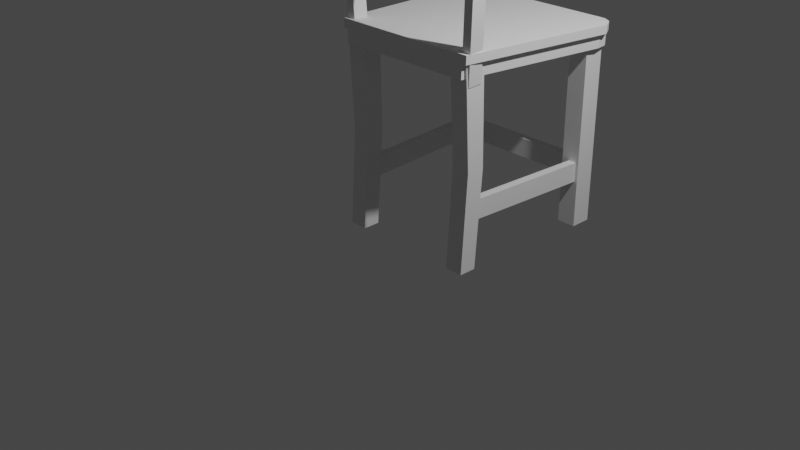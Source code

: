 # Source: 1.blend  (saved by Blender 3.1.7; exported with 4.5.12 LTS)
import bpy
from mathutils import Matrix  # noqa: F401  (used for matrix-valued properties, if any)

bpy.ops.wm.read_factory_settings(use_empty=True)
scene = bpy.context.scene
scene.name = 'Scene'

# ---- collections
col_collection = bpy.data.collections.new('Collection'); scene.collection.children.link(col_collection)

# ---- materials (node trees are filled in below, after node groups)
mat_material = bpy.data.materials.new('Material')
mat_material.alpha_threshold = 0.0
mat_material.use_transparent_shadow = False
mat_material.line_color = (0.0, 0.0, 0.0, 1.0)
mat_material_001 = bpy.data.materials.new('Material.001')
mat_material_001.alpha_threshold = 0.0
mat_material_001.use_transparent_shadow = False
mat_material_001.line_color = (0.0, 0.0, 0.0, 1.0)
mat_material_003 = bpy.data.materials.new('Material.003')
mat_material_003.alpha_threshold = 0.0
mat_material_003.use_transparent_shadow = False
mat_material_003.line_color = (0.0, 0.0, 0.0, 1.0)
mat_material_002 = bpy.data.materials.new('Material.002')
mat_material_002.alpha_threshold = 0.0
mat_material_002.use_transparent_shadow = False
mat_material_002.line_color = (0.0, 0.0, 0.0, 1.0)
mat_material_005 = bpy.data.materials.new('Material.005')
mat_material_005.alpha_threshold = 0.0
mat_material_005.use_transparent_shadow = False
mat_material_005.line_color = (0.0, 0.0, 0.0, 1.0)
mat_material_004 = bpy.data.materials.new('Material.004')
mat_material_004.alpha_threshold = 0.0
mat_material_004.use_transparent_shadow = False
mat_material_004.line_color = (0.0, 0.0, 0.0, 1.0)
mat_material_008 = bpy.data.materials.new('Material.008')
mat_material_008.alpha_threshold = 0.0
mat_material_008.use_transparent_shadow = False
mat_material_008.line_color = (0.0, 0.0, 0.0, 1.0)
mat_material_009 = bpy.data.materials.new('Material.009')
mat_material_009.alpha_threshold = 0.0
mat_material_009.use_transparent_shadow = False
mat_material_009.line_color = (0.0, 0.0, 0.0, 1.0)
mat_material_006 = bpy.data.materials.new('Material.006')
mat_material_006.alpha_threshold = 0.0
mat_material_006.use_transparent_shadow = False
mat_material_006.line_color = (0.0, 0.0, 0.0, 1.0)
mat_material_007 = bpy.data.materials.new('Material.007')
mat_material_007.alpha_threshold = 0.0
mat_material_007.use_transparent_shadow = False
mat_material_007.line_color = (0.0, 0.0, 0.0, 1.0)
mat_material_010 = bpy.data.materials.new('Material.010')
mat_material_010.alpha_threshold = 0.0
mat_material_010.use_transparent_shadow = False
mat_material_010.line_color = (0.0, 0.0, 0.0, 1.0)
mat_material_011 = bpy.data.materials.new('Material.011')
mat_material_011.alpha_threshold = 0.0
mat_material_011.use_transparent_shadow = False
mat_material_011.line_color = (0.0, 0.0, 0.0, 1.0)
mat_material_012 = bpy.data.materials.new('Material.012')
mat_material_012.alpha_threshold = 0.0
mat_material_012.use_transparent_shadow = False
mat_material_012.line_color = (0.0, 0.0, 0.0, 1.0)
mat_material_013 = bpy.data.materials.new('Material.013')
mat_material_013.alpha_threshold = 0.0
mat_material_013.use_transparent_shadow = False
mat_material_013.line_color = (0.0, 0.0, 0.0, 1.0)
mat_material_014 = bpy.data.materials.new('Material.014')
mat_material_014.alpha_threshold = 0.0
mat_material_014.use_transparent_shadow = False
mat_material_014.line_color = (0.0, 0.0, 0.0, 1.0)
mat_material_015 = bpy.data.materials.new('Material.015')
mat_material_015.alpha_threshold = 0.0
mat_material_015.use_transparent_shadow = False
mat_material_015.line_color = (0.0, 0.0, 0.0, 1.0)
mat_material_016 = bpy.data.materials.new('Material.016')
mat_material_016.alpha_threshold = 0.0
mat_material_016.use_transparent_shadow = False
mat_material_016.line_color = (0.0, 0.0, 0.0, 1.0)
mat_material_017 = bpy.data.materials.new('Material.017')
mat_material_017.alpha_threshold = 0.0
mat_material_017.use_transparent_shadow = False
mat_material_017.line_color = (0.0, 0.0, 0.0, 1.0)

# ---- material node trees
mat_material.use_nodes = True; mat_material.node_tree.nodes.clear()
_N = mat_material.node_tree.nodes; _L = mat_material.node_tree.links
n0 = _N.new('ShaderNodeOutputMaterial'); n0.name = 'Material Output'; n0.location = (300, 300)
n1 = _N.new('ShaderNodeBsdfPrincipled'); n1.name = 'Principled BSDF'; n1.location = (10, 300)
n1.distribution = 'GGX'
n1.subsurface_method = 'RANDOM_WALK_SKIN'
n1.inputs[2].default_value = 0.4
n1.inputs[3].default_value = 1.45
n1.inputs[27].default_value = (0.0, 0.0, 0.0, 1.0)
n1.inputs[28].default_value = 1.0
_L.new(n1.outputs[0], n0.inputs[0])
n0.is_active_output = True
mat_material_001.use_nodes = True; mat_material_001.node_tree.nodes.clear()
_N = mat_material_001.node_tree.nodes; _L = mat_material_001.node_tree.links
n0 = _N.new('ShaderNodeOutputMaterial'); n0.name = 'Material Output'; n0.location = (300, 300)
n1 = _N.new('ShaderNodeBsdfPrincipled'); n1.name = 'Principled BSDF'; n1.location = (10, 300)
n1.distribution = 'GGX'
n1.subsurface_method = 'RANDOM_WALK_SKIN'
n1.inputs[2].default_value = 0.4
n1.inputs[3].default_value = 1.45
n1.inputs[27].default_value = (0.0, 0.0, 0.0, 1.0)
n1.inputs[28].default_value = 1.0
_L.new(n1.outputs[0], n0.inputs[0])
n0.is_active_output = True
mat_material_003.use_nodes = True; mat_material_003.node_tree.nodes.clear()
_N = mat_material_003.node_tree.nodes; _L = mat_material_003.node_tree.links
n0 = _N.new('ShaderNodeOutputMaterial'); n0.name = 'Material Output'; n0.location = (300, 300)
n1 = _N.new('ShaderNodeBsdfPrincipled'); n1.name = 'Principled BSDF'; n1.location = (10, 300)
n1.distribution = 'GGX'
n1.subsurface_method = 'RANDOM_WALK_SKIN'
n1.inputs[2].default_value = 0.4
n1.inputs[3].default_value = 1.45
n1.inputs[27].default_value = (0.0, 0.0, 0.0, 1.0)
n1.inputs[28].default_value = 1.0
_L.new(n1.outputs[0], n0.inputs[0])
n0.is_active_output = True
mat_material_002.use_nodes = True; mat_material_002.node_tree.nodes.clear()
_N = mat_material_002.node_tree.nodes; _L = mat_material_002.node_tree.links
n0 = _N.new('ShaderNodeOutputMaterial'); n0.name = 'Material Output'; n0.location = (300, 300)
n1 = _N.new('ShaderNodeBsdfPrincipled'); n1.name = 'Principled BSDF'; n1.location = (10, 300)
n1.distribution = 'GGX'
n1.subsurface_method = 'RANDOM_WALK_SKIN'
n1.inputs[2].default_value = 0.4
n1.inputs[3].default_value = 1.45
n1.inputs[27].default_value = (0.0, 0.0, 0.0, 1.0)
n1.inputs[28].default_value = 1.0
_L.new(n1.outputs[0], n0.inputs[0])
n0.is_active_output = True
mat_material_005.use_nodes = True; mat_material_005.node_tree.nodes.clear()
_N = mat_material_005.node_tree.nodes; _L = mat_material_005.node_tree.links
n0 = _N.new('ShaderNodeOutputMaterial'); n0.name = 'Material Output'; n0.location = (300, 300)
n1 = _N.new('ShaderNodeBsdfPrincipled'); n1.name = 'Principled BSDF'; n1.location = (10, 300)
n1.distribution = 'GGX'
n1.subsurface_method = 'RANDOM_WALK_SKIN'
n1.inputs[2].default_value = 0.4
n1.inputs[3].default_value = 1.45
n1.inputs[27].default_value = (0.0, 0.0, 0.0, 1.0)
n1.inputs[28].default_value = 1.0
_L.new(n1.outputs[0], n0.inputs[0])
n0.is_active_output = True
mat_material_004.use_nodes = True; mat_material_004.node_tree.nodes.clear()
_N = mat_material_004.node_tree.nodes; _L = mat_material_004.node_tree.links
n0 = _N.new('ShaderNodeOutputMaterial'); n0.name = 'Material Output'; n0.location = (300, 300)
n1 = _N.new('ShaderNodeBsdfPrincipled'); n1.name = 'Principled BSDF'; n1.location = (10, 300)
n1.distribution = 'GGX'
n1.subsurface_method = 'RANDOM_WALK_SKIN'
n1.inputs[2].default_value = 0.4
n1.inputs[3].default_value = 1.45
n1.inputs[27].default_value = (0.0, 0.0, 0.0, 1.0)
n1.inputs[28].default_value = 1.0
_L.new(n1.outputs[0], n0.inputs[0])
n0.is_active_output = True
mat_material_008.use_nodes = True; mat_material_008.node_tree.nodes.clear()
_N = mat_material_008.node_tree.nodes; _L = mat_material_008.node_tree.links
n0 = _N.new('ShaderNodeOutputMaterial'); n0.name = 'Material Output'; n0.location = (300, 300)
n1 = _N.new('ShaderNodeBsdfPrincipled'); n1.name = 'Principled BSDF'; n1.location = (10, 300)
n1.distribution = 'GGX'
n1.subsurface_method = 'RANDOM_WALK_SKIN'
n1.inputs[2].default_value = 0.4
n1.inputs[3].default_value = 1.45
n1.inputs[27].default_value = (0.0, 0.0, 0.0, 1.0)
n1.inputs[28].default_value = 1.0
_L.new(n1.outputs[0], n0.inputs[0])
n0.is_active_output = True
mat_material_009.use_nodes = True; mat_material_009.node_tree.nodes.clear()
_N = mat_material_009.node_tree.nodes; _L = mat_material_009.node_tree.links
n0 = _N.new('ShaderNodeOutputMaterial'); n0.name = 'Material Output'; n0.location = (300, 300)
n1 = _N.new('ShaderNodeBsdfPrincipled'); n1.name = 'Principled BSDF'; n1.location = (10, 300)
n1.distribution = 'GGX'
n1.subsurface_method = 'RANDOM_WALK_SKIN'
n1.inputs[2].default_value = 0.4
n1.inputs[3].default_value = 1.45
n1.inputs[27].default_value = (0.0, 0.0, 0.0, 1.0)
n1.inputs[28].default_value = 1.0
_L.new(n1.outputs[0], n0.inputs[0])
n0.is_active_output = True
mat_material_006.use_nodes = True; mat_material_006.node_tree.nodes.clear()
_N = mat_material_006.node_tree.nodes; _L = mat_material_006.node_tree.links
n0 = _N.new('ShaderNodeOutputMaterial'); n0.name = 'Material Output'; n0.location = (300, 300)
n1 = _N.new('ShaderNodeBsdfPrincipled'); n1.name = 'Principled BSDF'; n1.location = (10, 300)
n1.distribution = 'GGX'
n1.subsurface_method = 'RANDOM_WALK_SKIN'
n1.inputs[2].default_value = 0.4
n1.inputs[3].default_value = 1.45
n1.inputs[27].default_value = (0.0, 0.0, 0.0, 1.0)
n1.inputs[28].default_value = 1.0
_L.new(n1.outputs[0], n0.inputs[0])
n0.is_active_output = True
mat_material_007.use_nodes = True; mat_material_007.node_tree.nodes.clear()
_N = mat_material_007.node_tree.nodes; _L = mat_material_007.node_tree.links
n0 = _N.new('ShaderNodeOutputMaterial'); n0.name = 'Material Output'; n0.location = (300, 300)
n1 = _N.new('ShaderNodeBsdfPrincipled'); n1.name = 'Principled BSDF'; n1.location = (10, 300)
n1.distribution = 'GGX'
n1.subsurface_method = 'RANDOM_WALK_SKIN'
n1.inputs[2].default_value = 0.4
n1.inputs[3].default_value = 1.45
n1.inputs[27].default_value = (0.0, 0.0, 0.0, 1.0)
n1.inputs[28].default_value = 1.0
_L.new(n1.outputs[0], n0.inputs[0])
n0.is_active_output = True
mat_material_010.use_nodes = True; mat_material_010.node_tree.nodes.clear()
_N = mat_material_010.node_tree.nodes; _L = mat_material_010.node_tree.links
n0 = _N.new('ShaderNodeOutputMaterial'); n0.name = 'Material Output'; n0.location = (300, 300)
n1 = _N.new('ShaderNodeBsdfPrincipled'); n1.name = 'Principled BSDF'; n1.location = (10, 300)
n1.distribution = 'GGX'
n1.subsurface_method = 'RANDOM_WALK_SKIN'
n1.inputs[2].default_value = 0.4
n1.inputs[3].default_value = 1.45
n1.inputs[27].default_value = (0.0, 0.0, 0.0, 1.0)
n1.inputs[28].default_value = 1.0
_L.new(n1.outputs[0], n0.inputs[0])
n0.is_active_output = True
mat_material_011.use_nodes = True; mat_material_011.node_tree.nodes.clear()
_N = mat_material_011.node_tree.nodes; _L = mat_material_011.node_tree.links
n0 = _N.new('ShaderNodeOutputMaterial'); n0.name = 'Material Output'; n0.location = (300, 300)
n1 = _N.new('ShaderNodeBsdfPrincipled'); n1.name = 'Principled BSDF'; n1.location = (10, 300)
n1.distribution = 'GGX'
n1.subsurface_method = 'RANDOM_WALK_SKIN'
n1.inputs[2].default_value = 0.4
n1.inputs[3].default_value = 1.45
n1.inputs[27].default_value = (0.0, 0.0, 0.0, 1.0)
n1.inputs[28].default_value = 1.0
_L.new(n1.outputs[0], n0.inputs[0])
n0.is_active_output = True
mat_material_012.use_nodes = True; mat_material_012.node_tree.nodes.clear()
_N = mat_material_012.node_tree.nodes; _L = mat_material_012.node_tree.links
n0 = _N.new('ShaderNodeOutputMaterial'); n0.name = 'Material Output'; n0.location = (300, 300)
n1 = _N.new('ShaderNodeBsdfPrincipled'); n1.name = 'Principled BSDF'; n1.location = (10, 300)
n1.distribution = 'GGX'
n1.subsurface_method = 'RANDOM_WALK_SKIN'
n1.inputs[2].default_value = 0.4
n1.inputs[3].default_value = 1.45
n1.inputs[27].default_value = (0.0, 0.0, 0.0, 1.0)
n1.inputs[28].default_value = 1.0
_L.new(n1.outputs[0], n0.inputs[0])
n0.is_active_output = True
mat_material_013.use_nodes = True; mat_material_013.node_tree.nodes.clear()
_N = mat_material_013.node_tree.nodes; _L = mat_material_013.node_tree.links
n0 = _N.new('ShaderNodeOutputMaterial'); n0.name = 'Material Output'; n0.location = (300, 300)
n1 = _N.new('ShaderNodeBsdfPrincipled'); n1.name = 'Principled BSDF'; n1.location = (10, 300)
n1.distribution = 'GGX'
n1.subsurface_method = 'RANDOM_WALK_SKIN'
n1.inputs[2].default_value = 0.4
n1.inputs[3].default_value = 1.45
n1.inputs[27].default_value = (0.0, 0.0, 0.0, 1.0)
n1.inputs[28].default_value = 1.0
_L.new(n1.outputs[0], n0.inputs[0])
n0.is_active_output = True
mat_material_014.use_nodes = True; mat_material_014.node_tree.nodes.clear()
_N = mat_material_014.node_tree.nodes; _L = mat_material_014.node_tree.links
n0 = _N.new('ShaderNodeOutputMaterial'); n0.name = 'Material Output'; n0.location = (300, 300)
n1 = _N.new('ShaderNodeBsdfPrincipled'); n1.name = 'Principled BSDF'; n1.location = (10, 300)
n1.distribution = 'GGX'
n1.subsurface_method = 'RANDOM_WALK_SKIN'
n1.inputs[2].default_value = 0.4
n1.inputs[3].default_value = 1.45
n1.inputs[27].default_value = (0.0, 0.0, 0.0, 1.0)
n1.inputs[28].default_value = 1.0
_L.new(n1.outputs[0], n0.inputs[0])
n0.is_active_output = True
mat_material_015.use_nodes = True; mat_material_015.node_tree.nodes.clear()
_N = mat_material_015.node_tree.nodes; _L = mat_material_015.node_tree.links
n0 = _N.new('ShaderNodeOutputMaterial'); n0.name = 'Material Output'; n0.location = (300, 300)
n1 = _N.new('ShaderNodeBsdfPrincipled'); n1.name = 'Principled BSDF'; n1.location = (10, 300)
n1.distribution = 'GGX'
n1.subsurface_method = 'RANDOM_WALK_SKIN'
n1.inputs[2].default_value = 0.4
n1.inputs[3].default_value = 1.45
n1.inputs[27].default_value = (0.0, 0.0, 0.0, 1.0)
n1.inputs[28].default_value = 1.0
_L.new(n1.outputs[0], n0.inputs[0])
n0.is_active_output = True
mat_material_016.use_nodes = True; mat_material_016.node_tree.nodes.clear()
_N = mat_material_016.node_tree.nodes; _L = mat_material_016.node_tree.links
n0 = _N.new('ShaderNodeOutputMaterial'); n0.name = 'Material Output'; n0.location = (300, 300)
n1 = _N.new('ShaderNodeBsdfPrincipled'); n1.name = 'Principled BSDF'; n1.location = (10, 300)
n1.distribution = 'GGX'
n1.subsurface_method = 'RANDOM_WALK_SKIN'
n1.inputs[2].default_value = 0.4
n1.inputs[3].default_value = 1.45
n1.inputs[27].default_value = (0.0, 0.0, 0.0, 1.0)
n1.inputs[28].default_value = 1.0
_L.new(n1.outputs[0], n0.inputs[0])
n0.is_active_output = True
mat_material_017.use_nodes = True; mat_material_017.node_tree.nodes.clear()
_N = mat_material_017.node_tree.nodes; _L = mat_material_017.node_tree.links
n0 = _N.new('ShaderNodeOutputMaterial'); n0.name = 'Material Output'; n0.location = (300, 300)
n1 = _N.new('ShaderNodeBsdfPrincipled'); n1.name = 'Principled BSDF'; n1.location = (10, 300)
n1.distribution = 'GGX'
n1.subsurface_method = 'RANDOM_WALK_SKIN'
n1.inputs[2].default_value = 0.4
n1.inputs[3].default_value = 1.45
n1.inputs[27].default_value = (0.0, 0.0, 0.0, 1.0)
n1.inputs[28].default_value = 1.0
_L.new(n1.outputs[0], n0.inputs[0])
n0.is_active_output = True

# ---- world
world_world = bpy.data.worlds.new('World'); scene.world = world_world
world_world.use_nodes = True; world_world.node_tree.nodes.clear()
_N = world_world.node_tree.nodes; _L = world_world.node_tree.links
n0 = _N.new('ShaderNodeOutputWorld'); n0.name = 'World Output'; n0.location = (300, 300)
n1 = _N.new('ShaderNodeBackground'); n1.name = 'Background'; n1.location = (10, 300)
n1.inputs[0].default_value = (0.05088, 0.05088, 0.05088, 1.0)
_L.new(n1.outputs[0], n0.inputs[0])
n0.is_active_output = True
world_world.color = (0.05088, 0.05088, 0.05088)
world_world.use_sun_shadow = False
world_world.sun_shadow_jitter_overblur = 0.0

# ---- cameras
cam_camera = bpy.data.cameras.new('Camera')
cam_camera.clip_end = 100.0
cam_camera.ortho_scale = 7.314

# ---- lights
light_light = bpy.data.lights.new('Light', 'POINT')
light_light.transmission_factor = 0.0
light_light.energy = 1000.0
light_light.shadow_soft_size = 0.1
light_light.shadow_maximum_resolution = 0.006
light_light.use_absolute_resolution = True

# ---- meshes
me_cube = bpy.data.meshes.new('Cube')
me_cube.from_pydata([(1.0, 1.0, 1.0), (1.0, 0.6428, -1.0), (1.0, -1.0, 1.0), (1.0, -1.0, -1.0), (-1.0, 1.0, 1.0), (-1.0, 0.6428, -1.0), (-1.0, -1.0, 1.0), (-1.0, -1.0, -1.0), (1.0, 1.28, 0.0), (-1.0, -0.4604, 0.0), (1.0, -0.4604, 0.0), (-1.0, 1.28, 0.0), (15.07, 1.0, 1.0), (15.07, 0.6428, -1.0), (15.07, -1.0, 1.0), (15.07, -1.0, -1.0), (13.07, 1.0, 1.0), (13.07, 0.6428, -1.0), (13.07, -1.0, 1.0), (13.07, -1.0, -1.0), (15.07, 1.28, -0.008513), (13.07, -0.4604, -0.008513), (15.07, -0.4604, -0.008513), (13.07, 1.28, -0.008513), (0.3047, 15.07, 1.002), (0.3047, 15.07, -1.002), (0.3047, 13.07, 1.002), (0.3047, 13.07, -1.002), (-1.922, 15.07, 1.002), (-1.922, 15.07, -1.002), (-1.922, 13.07, 1.002), (-1.922, 13.07, -1.002), (15.87, 15.07, 0.9974), (15.87, 15.07, -0.9974), (15.87, 13.07, 0.9974), (15.87, 13.07, -0.9974), (13.78, 15.07, 0.9974), (13.78, 15.07, -0.9974), (13.78, 13.07, 0.9974), (13.78, 13.07, -0.9974), (0.4466, -0.2751, -0.3284), (-0.8092, 14.35, -0.3215), (0.4459, -0.2672, -0.5284), (-0.8099, 14.36, -0.5215), (-0.4566, -0.3321, -0.3284), (-1.712, 14.3, -0.3215), (-0.4573, -0.3242, -0.5284), (-1.713, 14.31, -0.5215), (14.49, -0.3329, -0.3284), (15.63, 14.3, -0.3215), (14.49, -0.325, -0.5284), (15.63, 14.31, -0.5215), (13.58, -0.2807, -0.3284), (14.73, 14.36, -0.3215), (13.58, -0.2729, -0.5284), (14.73, 14.36, -0.5215), (-1.54, 14.16, -0.3284), (15.57, 14.03, -0.3215), (-1.53, 14.16, -0.5284), (15.58, 14.03, -0.5215), (-1.532, 14.93, -0.3284), (15.58, 14.81, -0.3215), (-1.523, 14.93, -0.5284), (15.59, 14.81, -0.5215)], [], [(0, 4, 6, 2), (10, 2, 6, 9), (9, 6, 4, 11), (5, 1, 3, 7), (8, 0, 2, 10), (11, 4, 0, 8), (5, 11, 8, 1), (1, 8, 10, 3), (7, 9, 11, 5), (3, 10, 9, 7), (12, 16, 18, 14), (22, 14, 18, 21), (21, 18, 16, 23), (17, 13, 15, 19), (20, 12, 14, 22), (23, 16, 12, 20), (17, 23, 20, 13), (13, 20, 22, 15), (19, 21, 23, 17), (15, 22, 21, 19), (24, 28, 30, 26), (27, 26, 30, 31), (31, 30, 28, 29), (29, 25, 27, 31), (25, 24, 26, 27), (29, 28, 24, 25), (32, 36, 38, 34), (35, 34, 38, 39), (39, 38, 36, 37), (37, 33, 35, 39), (33, 32, 34, 35), (37, 36, 32, 33), (40, 44, 46, 42), (43, 42, 46, 47), (47, 46, 44, 45), (45, 41, 43, 47), (41, 40, 42, 43), (45, 44, 40, 41), (48, 52, 54, 50), (51, 50, 54, 55), (55, 54, 52, 53), (53, 49, 51, 55), (49, 48, 50, 51), (53, 52, 48, 49), (56, 60, 62, 58), (59, 58, 62, 63), (63, 62, 60, 61), (61, 57, 59, 63), (57, 56, 58, 59), (61, 60, 56, 57)])
me_cube.polygons.foreach_set('material_index', [0, 0, 0, 0, 0, 0, 0, 0, 0, 0, 1, 1, 1, 1, 1, 1, 1, 1, 1, 1, 2, 2, 2, 2, 2, 2, 3, 3, 3, 3, 3, 3, 4, 4, 4, 4, 4, 4, 5, 5, 5, 5, 5, 5, 6, 6, 6, 6, 6, 6])
_uv = me_cube.uv_layers.new(name='UVMap')
_uv.uv.foreach_set('vector', [0.625, 0.5, 0.875, 0.5, 0.875, 0.75, 0.625, 0.75, 0.5, 0.75, 0.625, 0.75, 0.625, 1.0, 0.5, 1.0, 0.5, 0.0, 0.625, 0.0, 0.625, 0.25, 0.5, 0.25, 0.125, 0.5, 0.375, 0.5, 0.375, 0.75, 0.125, 0.75, 0.5, 0.5, 0.625, 0.5, 0.625, 0.75, 0.5, 0.75, 0.5, 0.25, 0.625, 0.25, 0.625, 0.5, 0.5, 0.5, 0.375, 0.25, 0.5, 0.25, 0.5, 0.5, 0.375, 0.5, 0.375, 0.5, 0.5, 0.5, 0.5, 0.75, 0.375, 0.75, 0.375, 0.0, 0.5, 0.0, 0.5, 0.25, 0.375, 0.25, 0.375, 0.75, 0.5, 0.75, 0.5, 1.0, 0.375, 1.0, 0.625, 0.5, 0.875, 0.5, 0.875, 0.75, 0.625, 0.75, 0.4989, 0.75, 0.625, 0.75, 0.625, 1.0, 0.4989, 1.0, 0.4989, 0.0, 0.625, 0.0, 0.625, 0.25, 0.4989, 0.25, 0.125, 0.5, 0.375, 0.5, 0.375, 0.75, 0.125, 0.75, 0.4989, 0.5, 0.625, 0.5, 0.625, 0.75, 0.4989, 0.75, 0.4989, 0.25, 0.625, 0.25, 0.625, 0.5, 0.4989, 0.5, 0.375, 0.25, 0.4989, 0.25, 0.4989, 0.5, 0.375, 0.5, 0.375, 0.5, 0.4989, 0.5, 0.4989, 0.75, 0.375, 0.75, 0.375, 0.0, 0.4989, 0.0, 0.4989, 0.25, 0.375, 0.25, 0.375, 0.75, 0.4989, 0.75, 0.4989, 1.0, 0.375, 1.0, 0.625, 0.5, 0.875, 0.5, 0.875, 0.75, 0.625, 0.75, 0.375, 0.75, 0.625, 0.75, 0.625, 1.0, 0.375, 1.0, 0.375, 0.0, 0.625, 0.0, 0.625, 0.25, 0.375, 0.25, 0.125, 0.5, 0.375, 0.5, 0.375, 0.75, 0.125, 0.75, 0.375, 0.5, 0.625, 0.5, 0.625, 0.75, 0.375, 0.75, 0.375, 0.25, 0.625, 0.25, 0.625, 0.5, 0.375, 0.5, 0.625, 0.5, 0.875, 0.5, 0.875, 0.75, 0.625, 0.75, 0.375, 0.75, 0.625, 0.75, 0.625, 1.0, 0.375, 1.0, 0.375, 0.0, 0.625, 0.0, 0.625, 0.25, 0.375, 0.25, 0.125, 0.5, 0.375, 0.5, 0.375, 0.75, 0.125, 0.75, 0.375, 0.5, 0.625, 0.5, 0.625, 0.75, 0.375, 0.75, 0.375, 0.25, 0.625, 0.25, 0.625, 0.5, 0.375, 0.5, 0.625, 0.5, 0.875, 0.5, 0.875, 0.75, 0.625, 0.75, 0.375, 0.75, 0.625, 0.75, 0.625, 1.0, 0.375, 1.0, 0.375, 0.0, 0.625, 0.0, 0.625, 0.25, 0.375, 0.25, 0.125, 0.5, 0.375, 0.5, 0.375, 0.75, 0.125, 0.75, 0.375, 0.5, 0.625, 0.5, 0.625, 0.75, 0.375, 0.75, 0.375, 0.25, 0.625, 0.25, 0.625, 0.5, 0.375, 0.5, 0.625, 0.5, 0.875, 0.5, 0.875, 0.75, 0.625, 0.75, 0.375, 0.75, 0.625, 0.75, 0.625, 1.0, 0.375, 1.0, 0.375, 0.0, 0.625, 0.0, 0.625, 0.25, 0.375, 0.25, 0.125, 0.5, 0.375, 0.5, 0.375, 0.75, 0.125, 0.75, 0.375, 0.5, 0.625, 0.5, 0.625, 0.75, 0.375, 0.75, 0.375, 0.25, 0.625, 0.25, 0.625, 0.5, 0.375, 0.5, 0.625, 0.5, 0.875, 0.5, 0.875, 0.75, 0.625, 0.75, 0.375, 0.75, 0.625, 0.75, 0.625, 1.0, 0.375, 1.0, 0.375, 0.0, 0.625, 0.0, 0.625, 0.25, 0.375, 0.25, 0.125, 0.5, 0.375, 0.5, 0.375, 0.75, 0.125, 0.75, 0.375, 0.5, 0.625, 0.5, 0.625, 0.75, 0.375, 0.75, 0.375, 0.25, 0.625, 0.25, 0.625, 0.5, 0.375, 0.5])
me_cube.materials.append(mat_material)
me_cube.materials.append(mat_material_001)
me_cube.materials.append(mat_material_003)
me_cube.materials.append(mat_material_002)
me_cube.materials.append(mat_material_005)
me_cube.materials.append(mat_material_004)
me_cube.materials.append(mat_material_008)
me_cube.materials.append(mat_material_009)
me_cube.use_remesh_preserve_volume = False
me_cube.use_remesh_preserve_attributes = False
me_cube.use_mirror_vertex_groups = False
me_cube.update()
me_x = bpy.data.meshes.new('Куб')
me_x.from_pydata([(-0.8379, -1.0, -1.0), (-0.7774, -0.9706, 1.0), (-0.9536, 0.8767, -1.0), (-0.9536, 0.8268, 1.0), (0.8311, -1.0, -1.0), (0.7798, -1.0, 1.0), (0.9238, 0.8887, -1.0), (0.9238, 0.8572, 1.0), (-1.0, 0.7612, -1.0), (-0.9648, 0.729, 1.0), (1.0, 0.7612, -1.0), (0.9487, 0.7297, 1.0), (0.8341, 0.939, -1.0), (0.8341, 0.8634, 1.0), (0.7621, -1.0, -1.0), (0.7621, -1.0, 1.0), (0.9173, 0.8181, 1.0), (0.9173, 0.7848, -1.0), (0.762, 0.9432, -1.0), (0.6209, -0.78, 0.3337), (0.838, 0.7848, -1.0), (0.762, 0.8675, 1.0), (0.6959, -1.0, -1.0), (0.6442, 0.5981, 0.3337), (-0.8357, 0.9432, -1.0), (-0.6014, -0.78, 0.3337), (-0.8652, 0.7848, -1.0), (-0.8357, 0.8823, 1.0), (-0.7704, -1.0, -1.0), (-0.7199, 0.5981, 0.3337), (-0.8858, 0.9289, -1.0), (-0.7745, -1.0, 1.0), (-0.9301, 0.7848, -1.0), (-0.8858, 0.8679, 1.0), (-0.8042, -1.0, -1.0), (-0.9596, 0.8181, 1.0), (-0.9191, 0.8181, 1.0), (0.838, 0.8181, 1.0), (0.6959, -1.0, 1.0), (-0.7704, -1.0, 1.0), (-0.7338, 0.6109, 1.0), (0.6572, 0.6109, 1.0), (0.6334, -0.7928, 1.0), (-0.6132, -0.7928, 1.0), (-0.8379, -1.0, -0.24), (-0.9536, 0.8767, -0.24), (0.9238, 0.8887, -0.24), (0.8311, -1.0, -0.24), (1.0, 0.7612, -0.24), (-1.0, 0.7612, -0.24), (0.7621, -1.0, -0.24), (0.8341, 0.939, -0.24), (0.762, 0.9432, -0.24), (0.6959, -1.0, -0.24), (-0.8357, 0.9432, -0.24), (-0.7704, -1.0, -0.24), (-0.8858, 0.9289, -0.24), (-0.8042, -1.0, -0.24), (-0.7774, -0.9706, -0.1237), (-0.9536, 0.8268, -0.1237), (0.9238, 0.8572, -0.1237), (0.7798, -1.0, -0.1237), (0.9487, 0.7297, -0.1238), (-0.9648, 0.729, -0.1238), (0.7621, -1.0, -0.1237), (0.8341, 0.8634, -0.1237), (0.762, 0.8675, -0.1237), (0.6959, -1.0, -0.1237), (-0.8357, 0.8823, -0.1237), (-0.7704, -1.0, -0.1237), (-0.8858, 0.8679, -0.1237), (-0.7745, -1.0, -0.1237)], [], [(63, 9, 3, 59), (65, 13, 7, 60), (62, 11, 5, 61), (71, 31, 1, 58), (17, 10, 4, 14), (35, 9, 1, 31), (33, 3, 9, 35), (12, 6, 10, 17), (60, 7, 11, 62), (58, 1, 9, 63), (18, 12, 17, 20), (7, 13, 16, 11), (11, 16, 15, 5), (20, 17, 14, 22), (61, 5, 15, 64), (66, 21, 13, 65), (68, 27, 21, 66), (26, 20, 22, 28), (24, 18, 20, 26), (13, 21, 37, 16), (16, 37, 38, 15), (64, 15, 38, 67), (30, 24, 26, 32), (32, 26, 28, 34), (70, 33, 27, 68), (21, 27, 36, 37), (23, 29, 25, 19), (67, 38, 39, 69), (59, 3, 33, 70), (8, 32, 34, 0), (2, 30, 32, 8), (27, 33, 35, 36), (36, 35, 31, 39), (69, 39, 31, 71), (40, 41, 37, 36), (41, 42, 38, 37), (42, 43, 39, 38), (43, 40, 36, 39), (29, 23, 41, 40), (23, 19, 42, 41), (19, 25, 43, 42), (25, 29, 40, 43), (28, 55, 57, 34), (2, 45, 56, 30), (22, 53, 55, 28), (30, 56, 54, 24), (14, 50, 53, 22), (24, 54, 52, 18), (18, 52, 51, 12), (4, 47, 50, 14), (0, 44, 49, 8), (6, 46, 48, 10), (34, 57, 44, 0), (10, 48, 47, 4), (12, 51, 46, 6), (8, 49, 45, 2), (55, 69, 71, 57), (45, 59, 70, 56), (53, 67, 69, 55), (56, 70, 68, 54), (50, 64, 67, 53), (54, 68, 66, 52), (52, 66, 65, 51), (47, 61, 64, 50), (44, 58, 63, 49), (46, 60, 62, 48), (57, 71, 58, 44), (48, 62, 61, 47), (51, 65, 60, 46), (49, 63, 59, 45)])
_uv = me_x.uv_layers.new(name='UVКарта')
_uv.uv.foreach_set('vector', [0.4845, 0.2273, 0.625, 0.2273, 0.625, 0.25, 0.4845, 0.25, 0.4845, 0.4897, 0.625, 0.4897, 0.625, 0.5, 0.4845, 0.5, 0.4845, 0.5227, 0.625, 0.5227, 0.625, 0.75, 0.4845, 0.75, 0.4845, 0.9949, 0.625, 0.9949, 0.625, 1.0, 0.4845, 1.0, 0.3647, 0.5227, 0.375, 0.5227, 0.375, 0.75, 0.3647, 0.75, 0.8699, 0.5227, 0.875, 0.5227, 0.875, 0.75, 0.8699, 0.75, 0.8699, 0.5, 0.875, 0.5, 0.875, 0.5227, 0.8699, 0.5227, 0.3647, 0.5, 0.375, 0.5, 0.375, 0.5227, 0.3647, 0.5227, 0.4845, 0.5, 0.625, 0.5, 0.625, 0.5227, 0.4845, 0.5227, 0.4845, 0.0, 0.625, 0.0, 0.625, 0.2273, 0.4845, 0.2273, 0.3547, 0.5, 0.3647, 0.5, 0.3647, 0.5227, 0.3547, 0.5227, 0.625, 0.5, 0.6353, 0.5, 0.6353, 0.5227, 0.625, 0.5227, 0.625, 0.5227, 0.6353, 0.5227, 0.6353, 0.75, 0.625, 0.75, 0.3547, 0.5227, 0.3647, 0.5227, 0.3647, 0.75, 0.3547, 0.75, 0.4845, 0.75, 0.625, 0.75, 0.625, 0.7603, 0.4845, 0.7603, 0.4845, 0.4797, 0.625, 0.4797, 0.625, 0.4897, 0.4845, 0.4897, 0.4845, 0.2601, 0.625, 0.2601, 0.625, 0.4797, 0.4845, 0.4797, 0.1351, 0.5227, 0.3547, 0.5227, 0.3547, 0.75, 0.1351, 0.75, 0.1351, 0.5, 0.3547, 0.5, 0.3547, 0.5227, 0.1351, 0.5227, 0.6353, 0.5, 0.6453, 0.5, 0.6453, 0.5227, 0.6353, 0.5227, 0.6353, 0.5227, 0.6453, 0.5227, 0.6453, 0.75, 0.6353, 0.75, 0.4845, 0.7603, 0.625, 0.7603, 0.625, 0.7703, 0.4845, 0.7703, 0.1301, 0.5, 0.1351, 0.5, 0.1351, 0.5227, 0.1301, 0.5227, 0.1301, 0.5227, 0.1351, 0.5227, 0.1351, 0.75, 0.1301, 0.75, 0.4845, 0.2551, 0.625, 0.2551, 0.625, 0.2601, 0.4845, 0.2601, 0.6453, 0.5, 0.8649, 0.5, 0.8649, 0.5227, 0.6453, 0.5227, 0.6737, 0.5502, 0.8364, 0.5502, 0.8334, 0.7225, 0.6767, 0.7225, 0.4845, 0.7703, 0.625, 0.7703, 0.625, 0.9899, 0.4845, 0.9899, 0.4845, 0.25, 0.625, 0.25, 0.625, 0.2551, 0.4845, 0.2551, 0.125, 0.5227, 0.1301, 0.5227, 0.1301, 0.75, 0.125, 0.75, 0.125, 0.5, 0.1301, 0.5, 0.1301, 0.5227, 0.125, 0.5227, 0.8649, 0.5, 0.8699, 0.5, 0.8699, 0.5227, 0.8649, 0.5227, 0.8649, 0.5227, 0.8699, 0.5227, 0.8699, 0.75, 0.8649, 0.75, 0.4845, 0.9899, 0.625, 0.9899, 0.625, 0.9949, 0.4845, 0.9949, 0.838, 0.5486, 0.6721, 0.5486, 0.6453, 0.5227, 0.8649, 0.5227, 0.6721, 0.5486, 0.6752, 0.7241, 0.6453, 0.75, 0.6453, 0.5227, 0.6752, 0.7241, 0.835, 0.7241, 0.8649, 0.75, 0.6453, 0.75, 0.835, 0.7241, 0.838, 0.5486, 0.8649, 0.5227, 0.8649, 0.75, 0.8364, 0.5502, 0.6737, 0.5502, 0.6721, 0.5486, 0.838, 0.5486, 0.6737, 0.5502, 0.6767, 0.7225, 0.6752, 0.7241, 0.6721, 0.5486, 0.6767, 0.7225, 0.8334, 0.7225, 0.835, 0.7241, 0.6752, 0.7241, 0.8334, 0.7225, 0.8364, 0.5502, 0.838, 0.5486, 0.835, 0.7241, 0.375, 0.9899, 0.47, 0.9899, 0.47, 0.9949, 0.375, 0.9949, 0.375, 0.25, 0.47, 0.25, 0.47, 0.2551, 0.375, 0.2551, 0.375, 0.7703, 0.47, 0.7703, 0.47, 0.9899, 0.375, 0.9899, 0.375, 0.2551, 0.47, 0.2551, 0.47, 0.2601, 0.375, 0.2601, 0.375, 0.7603, 0.47, 0.7603, 0.47, 0.7703, 0.375, 0.7703, 0.375, 0.2601, 0.47, 0.2601, 0.47, 0.4797, 0.375, 0.4797, 0.375, 0.4797, 0.47, 0.4797, 0.47, 0.4897, 0.375, 0.4897, 0.375, 0.75, 0.47, 0.75, 0.47, 0.7603, 0.375, 0.7603, 0.375, 0.0, 0.47, 0.0, 0.47, 0.2273, 0.375, 0.2273, 0.375, 0.5, 0.47, 0.5, 0.47, 0.5227, 0.375, 0.5227, 0.375, 0.9949, 0.47, 0.9949, 0.47, 1.0, 0.375, 1.0, 0.375, 0.5227, 0.47, 0.5227, 0.47, 0.75, 0.375, 0.75, 0.375, 0.4897, 0.47, 0.4897, 0.47, 0.5, 0.375, 0.5, 0.375, 0.2273, 0.47, 0.2273, 0.47, 0.25, 0.375, 0.25, 0.47, 0.9899, 0.4845, 0.9899, 0.4845, 0.9949, 0.47, 0.9949, 0.47, 0.25, 0.4845, 0.25, 0.4845, 0.2551, 0.47, 0.2551, 0.47, 0.7703, 0.4845, 0.7703, 0.4845, 0.9899, 0.47, 0.9899, 0.47, 0.2551, 0.4845, 0.2551, 0.4845, 0.2601, 0.47, 0.2601, 0.47, 0.7603, 0.4845, 0.7603, 0.4845, 0.7703, 0.47, 0.7703, 0.47, 0.2601, 0.4845, 0.2601, 0.4845, 0.4797, 0.47, 0.4797, 0.47, 0.4797, 0.4845, 0.4797, 0.4845, 0.4897, 0.47, 0.4897, 0.47, 0.75, 0.4845, 0.75, 0.4845, 0.7603, 0.47, 0.7603, 0.47, 0.0, 0.4845, 0.0, 0.4845, 0.2273, 0.47, 0.2273, 0.47, 0.5, 0.4845, 0.5, 0.4845, 0.5227, 0.47, 0.5227, 0.47, 0.9949, 0.4845, 0.9949, 0.4845, 1.0, 0.47, 1.0, 0.47, 0.5227, 0.4845, 0.5227, 0.4845, 0.75, 0.47, 0.75, 0.47, 0.4897, 0.4845, 0.4897, 0.4845, 0.5, 0.47, 0.5, 0.47, 0.2273, 0.4845, 0.2273, 0.4845, 0.25, 0.47, 0.25])
me_x.use_remesh_fix_poles = True
me_x.use_remesh_preserve_attributes = False
me_x.update()
me_cube_006 = bpy.data.meshes.new('Cube.006')
me_cube_006.from_pydata([(-15.78, 0.9978, 0.9346), (-15.78, 0.9978, -1.065), (-15.78, -1.002, 0.9346), (-15.78, -1.002, -1.065), (-17.78, 0.9978, 0.9346), (-17.78, 0.9978, -1.065), (-17.78, -1.002, 0.9346), (-17.78, -1.002, -1.065), (15.12, 1.002, 1.063), (20.42, 1.003, -0.9173), (15.13, -0.9978, 1.063), (20.42, -0.9972, -0.9173), (13.14, 1.002, 1.048), (18.44, 1.002, -0.9322), (13.15, -0.9983, 1.048), (18.44, -0.9977, -0.9321), (20.53, -1.217, -0.5262), (21.61, -1.141, -0.8724), (20.53, 1.207, -0.5213), (21.61, 1.284, -0.8674), (-19.09, -1.217, -0.6828), (-19.23, -1.14, -1.037), (-19.09, 1.207, -0.6779), (-19.24, 1.285, -1.032), (-17.82, 1.207, -0.6729), (-17.3, 1.302, -1.103), (-17.82, -1.217, -0.6778), (-17.3, -1.123, -1.108), (19.24, 1.207, -0.5264), (19.75, -1.126, -0.9472), (19.74, 1.299, -0.9423), (19.24, -1.217, -0.5313), (20.12, 1.207, -0.5229), (20.93, -1.129, -0.9283), (20.92, 1.295, -0.9234), (20.13, -1.217, -0.5278), (-18.33, 1.299, -1.092), (-18.82, -1.217, -0.6818), (-18.83, 1.207, -0.6769), (-18.32, -1.126, -1.097), (15.83, -0.6403, 0.2096), (-16.3, -0.7961, 0.07437), (15.67, -0.6689, 0.3396), (-16.47, -0.8248, 0.2044), (15.82, 0.4571, 0.2118), (-16.32, 0.3013, 0.07654), (15.65, 0.4285, 0.3418), (-16.49, 0.2726, 0.2066), (-6.333, -0.7393, 0.2092), (-5.325, -0.624, -0.6536), (-8.547, -0.7394, 0.2007), (-7.539, -0.6241, -0.662), (-6.335, 0.2908, 0.2104), (-5.327, 0.4061, -0.6523), (-8.548, 0.2907, 0.202), (-7.54, 0.406, -0.6607), (0.7714, -0.7115, 0.2373), (1.779, -0.5962, -0.6255), (-1.442, -0.7116, 0.2289), (-0.4343, -0.5963, -0.6339), (0.7698, 0.2892, 0.2385), (1.778, 0.4045, -0.6242), (-1.444, 0.2891, 0.2301), (-0.4359, 0.4044, -0.6326), (8.098, -0.6535, 0.2664), (9.106, -0.5382, -0.5964), (5.884, -0.6536, 0.258), (6.892, -0.5383, -0.6048), (8.096, 0.3766, 0.2676), (9.104, 0.4919, -0.5951), (5.883, 0.3765, 0.2592), (6.891, 0.4918, -0.6035)], [], [(0, 4, 6, 2), (3, 2, 6, 7), (7, 6, 4, 5), (5, 1, 3, 7), (1, 0, 2, 3), (5, 4, 0, 1), (8, 12, 14, 10), (11, 10, 14, 15), (15, 14, 12, 13), (13, 9, 11, 15), (9, 8, 10, 11), (13, 12, 8, 9), (16, 17, 19, 18), (38, 36, 23, 22), (22, 23, 21, 20), (35, 33, 17, 16), (38, 22, 20, 37), (34, 19, 17, 33), (36, 25, 27, 39), (28, 24, 26, 31), (37, 39, 27, 26), (28, 30, 25, 24), (32, 34, 30, 28), (32, 28, 31, 35), (25, 30, 29, 27), (26, 27, 29, 31), (18, 32, 35, 16), (18, 19, 34, 32), (30, 34, 33, 29), (31, 29, 33, 35), (20, 21, 39, 37), (23, 36, 39, 21), (24, 38, 37, 26), (24, 25, 36, 38), (40, 44, 46, 42), (43, 42, 46, 47), (47, 46, 44, 45), (45, 41, 43, 47), (41, 40, 42, 43), (45, 44, 40, 41), (48, 52, 54, 50), (51, 50, 54, 55), (55, 54, 52, 53), (53, 49, 51, 55), (49, 48, 50, 51), (53, 52, 48, 49), (56, 60, 62, 58), (59, 58, 62, 63), (63, 62, 60, 61), (61, 57, 59, 63), (57, 56, 58, 59), (61, 60, 56, 57), (64, 68, 70, 66), (67, 66, 70, 71), (71, 70, 68, 69), (69, 65, 67, 71), (65, 64, 66, 67), (69, 68, 64, 65)])
me_cube_006.polygons.foreach_set('material_index', [0, 0, 0, 0, 0, 0, 1, 1, 1, 1, 1, 1, 0, 0, 0, 0, 0, 0, 0, 0, 0, 0, 0, 0, 0, 0, 0, 0, 0, 0, 0, 0, 0, 0, 2, 2, 2, 2, 2, 2, 4, 4, 4, 4, 4, 4, 6, 6, 6, 6, 6, 6, 8, 8, 8, 8, 8, 8])
_uv = me_cube_006.uv_layers.new(name='UVMap')
_uv.uv.foreach_set('vector', [0.625, 0.5, 0.875, 0.5, 0.875, 0.75, 0.625, 0.75, 0.375, 0.75, 0.625, 0.75, 0.625, 1.0, 0.375, 1.0, 0.375, 0.0, 0.625, 0.0, 0.625, 0.25, 0.375, 0.25, 0.125, 0.5, 0.375, 0.5, 0.375, 0.75, 0.125, 0.75, 0.375, 0.5, 0.625, 0.5, 0.625, 0.75, 0.375, 0.75, 0.375, 0.25, 0.625, 0.25, 0.625, 0.5, 0.375, 0.5, 0.625, 0.5, 0.875, 0.5, 0.875, 0.75, 0.625, 0.75, 0.375, 0.75, 0.625, 0.75, 0.625, 1.0, 0.375, 1.0, 0.375, 0.0, 0.625, 0.0, 0.625, 0.25, 0.375, 0.25, 0.125, 0.5, 0.375, 0.5, 0.375, 0.75, 0.125, 0.75, 0.375, 0.5, 0.625, 0.5, 0.625, 0.75, 0.375, 0.75, 0.375, 0.25, 0.625, 0.25, 0.625, 0.5, 0.375, 0.5, 0.0, 0.0, 0.0, 0.0, 0.0, 0.0, 0.0, 0.0, 0.0, 0.0, 0.0, 0.0, 0.0, 0.0, 0.0, 0.0, 0.0, 0.0, 0.0, 0.0, 0.0, 0.0, 0.0, 0.0, 0.0, 0.0, 0.0, 0.0, 0.0, 0.0, 0.0, 0.0, 0.0, 0.0, 0.0, 0.0, 0.0, 0.0, 0.0, 0.0, 0.0, 0.0, 0.0, 0.0, 0.0, 0.0, 0.0, 0.0, 0.0, 0.0, 0.0, 0.0, 0.0, 0.0, 0.0, 0.0, 0.0, 0.0, 0.0, 0.0, 0.0, 0.0, 0.0, 0.0, 0.0, 0.0, 0.0, 0.0, 0.0, 0.0, 0.0, 0.0, 0.0, 0.0, 0.0, 0.0, 0.0, 0.0, 0.0, 0.0, 0.0, 0.0, 0.0, 0.0, 0.0, 0.0, 0.0, 0.0, 0.0, 0.0, 0.0, 0.0, 0.0, 0.0, 0.0, 0.0, 0.0, 0.0, 0.0, 0.0, 0.0, 0.0, 0.0, 0.0, 0.0, 0.0, 0.0, 0.0, 0.0, 0.0, 0.0, 0.0, 0.0, 0.0, 0.0, 0.0, 0.0, 0.0, 0.0, 0.0, 0.0, 0.0, 0.0, 0.0, 0.0, 0.0, 0.0, 0.0, 0.0, 0.0, 0.0, 0.0, 0.0, 0.0, 0.0, 0.0, 0.0, 0.0, 0.0, 0.0, 0.0, 0.0, 0.0, 0.0, 0.0, 0.0, 0.0, 0.0, 0.0, 0.0, 0.0, 0.0, 0.0, 0.0, 0.0, 0.0, 0.0, 0.0, 0.0, 0.0, 0.0, 0.0, 0.0, 0.0, 0.0, 0.0, 0.0, 0.0, 0.0, 0.0, 0.0, 0.0, 0.0, 0.0, 0.0, 0.0, 0.625, 0.5, 0.875, 0.5, 0.875, 0.75, 0.625, 0.75, 0.375, 0.75, 0.625, 0.75, 0.625, 1.0, 0.375, 1.0, 0.375, 0.0, 0.625, 0.0, 0.625, 0.25, 0.375, 0.25, 0.125, 0.5, 0.375, 0.5, 0.375, 0.75, 0.125, 0.75, 0.375, 0.5, 0.625, 0.5, 0.625, 0.75, 0.375, 0.75, 0.375, 0.25, 0.625, 0.25, 0.625, 0.5, 0.375, 0.5, 0.625, 0.5, 0.875, 0.5, 0.875, 0.75, 0.625, 0.75, 0.375, 0.75, 0.625, 0.75, 0.625, 1.0, 0.375, 1.0, 0.375, 0.0, 0.625, 0.0, 0.625, 0.25, 0.375, 0.25, 0.125, 0.5, 0.375, 0.5, 0.375, 0.75, 0.125, 0.75, 0.375, 0.5, 0.625, 0.5, 0.625, 0.75, 0.375, 0.75, 0.375, 0.25, 0.625, 0.25, 0.625, 0.5, 0.375, 0.5, 0.625, 0.5, 0.875, 0.5, 0.875, 0.75, 0.625, 0.75, 0.375, 0.75, 0.625, 0.75, 0.625, 1.0, 0.375, 1.0, 0.375, 0.0, 0.625, 0.0, 0.625, 0.25, 0.375, 0.25, 0.125, 0.5, 0.375, 0.5, 0.375, 0.75, 0.125, 0.75, 0.375, 0.5, 0.625, 0.5, 0.625, 0.75, 0.375, 0.75, 0.375, 0.25, 0.625, 0.25, 0.625, 0.5, 0.375, 0.5, 0.625, 0.5, 0.875, 0.5, 0.875, 0.75, 0.625, 0.75, 0.375, 0.75, 0.625, 0.75, 0.625, 1.0, 0.375, 1.0, 0.375, 0.0, 0.625, 0.0, 0.625, 0.25, 0.375, 0.25, 0.125, 0.5, 0.375, 0.5, 0.375, 0.75, 0.125, 0.75, 0.375, 0.5, 0.625, 0.5, 0.625, 0.75, 0.375, 0.75, 0.375, 0.25, 0.625, 0.25, 0.625, 0.5, 0.375, 0.5])
_uv.active_render = True
_uv = me_cube_006.uv_layers.new(name='UVКарта')
_uv.uv.foreach_set('vector', [0.0, 0.0, 0.0, 0.0, 0.0, 0.0, 0.0, 0.0, 0.0, 0.0, 0.0, 0.0, 0.0, 0.0, 0.0, 0.0, 0.0, 0.0, 0.0, 0.0, 0.0, 0.0, 0.0, 0.0, 0.0, 0.0, 0.0, 0.0, 0.0, 0.0, 0.0, 0.0, 0.0, 0.0, 0.0, 0.0, 0.0, 0.0, 0.0, 0.0, 0.0, 0.0, 0.0, 0.0, 0.0, 0.0, 0.0, 0.0, 0.0, 0.0, 0.0, 0.0, 0.0, 0.0, 0.0, 0.0, 0.0, 0.0, 0.0, 0.0, 0.0, 0.0, 0.0, 0.0, 0.0, 0.0, 0.0, 0.0, 0.0, 0.0, 0.0, 0.0, 0.0, 0.0, 0.0, 0.0, 0.0, 0.0, 0.0, 0.0, 0.0, 0.0, 0.0, 0.0, 0.0, 0.0, 0.0, 0.0, 0.0, 0.0, 0.0, 0.0, 0.0, 0.0, 0.0, 0.0, 0.375, 0.0, 0.625, 0.0, 0.625, 0.25, 0.375, 0.25, 0.375, 0.4938, 0.625, 0.4938, 0.625, 0.5, 0.375, 0.5, 0.375, 0.5, 0.625, 0.5, 0.625, 0.75, 0.375, 0.75, 0.375, 0.9958, 0.625, 0.9958, 0.625, 1.0, 0.375, 1.0, 0.3688, 0.5, 0.375, 0.5, 0.375, 0.75, 0.3688, 0.75, 0.8708, 0.5, 0.875, 0.5, 0.875, 0.75, 0.8708, 0.75, 0.6312, 0.5, 0.6374, 0.5, 0.6374, 0.75, 0.6312, 0.75, 0.1334, 0.5, 0.3626, 0.5, 0.3626, 0.75, 0.1334, 0.75, 0.375, 0.7562, 0.625, 0.7562, 0.625, 0.7624, 0.375, 0.7624, 0.375, 0.2584, 0.625, 0.2584, 0.625, 0.4876, 0.375, 0.4876, 0.375, 0.2542, 0.625, 0.2542, 0.625, 0.2584, 0.375, 0.2584, 0.1292, 0.5, 0.1334, 0.5, 0.1334, 0.75, 0.1292, 0.75, 0.6374, 0.5, 0.8666, 0.5, 0.8666, 0.75, 0.6374, 0.75, 0.375, 0.7624, 0.625, 0.7624, 0.625, 0.9916, 0.375, 0.9916, 0.125, 0.5, 0.1292, 0.5, 0.1292, 0.75, 0.125, 0.75, 0.375, 0.25, 0.625, 0.25, 0.625, 0.2542, 0.375, 0.2542, 0.8666, 0.5, 0.8708, 0.5, 0.8708, 0.75, 0.8666, 0.75, 0.375, 0.9916, 0.625, 0.9916, 0.625, 0.9958, 0.375, 0.9958, 0.375, 0.75, 0.625, 0.75, 0.625, 0.7562, 0.375, 0.7562, 0.625, 0.5, 0.6312, 0.5, 0.6312, 0.75, 0.625, 0.75, 0.3626, 0.5, 0.3688, 0.5, 0.3688, 0.75, 0.3626, 0.75, 0.375, 0.4876, 0.625, 0.4876, 0.625, 0.4938, 0.375, 0.4938, 0.0, 0.0, 0.0, 0.0, 0.0, 0.0, 0.0, 0.0, 0.0, 0.0, 0.0, 0.0, 0.0, 0.0, 0.0, 0.0, 0.0, 0.0, 0.0, 0.0, 0.0, 0.0, 0.0, 0.0, 0.0, 0.0, 0.0, 0.0, 0.0, 0.0, 0.0, 0.0, 0.0, 0.0, 0.0, 0.0, 0.0, 0.0, 0.0, 0.0, 0.0, 0.0, 0.0, 0.0, 0.0, 0.0, 0.0, 0.0, 0.0, 0.0, 0.0, 0.0, 0.0, 0.0, 0.0, 0.0, 0.0, 0.0, 0.0, 0.0, 0.0, 0.0, 0.0, 0.0, 0.0, 0.0, 0.0, 0.0, 0.0, 0.0, 0.0, 0.0, 0.0, 0.0, 0.0, 0.0, 0.0, 0.0, 0.0, 0.0, 0.0, 0.0, 0.0, 0.0, 0.0, 0.0, 0.0, 0.0, 0.0, 0.0, 0.0, 0.0, 0.0, 0.0, 0.0, 0.0, 0.0, 0.0, 0.0, 0.0, 0.0, 0.0, 0.0, 0.0, 0.0, 0.0, 0.0, 0.0, 0.0, 0.0, 0.0, 0.0, 0.0, 0.0, 0.0, 0.0, 0.0, 0.0, 0.0, 0.0, 0.0, 0.0, 0.0, 0.0, 0.0, 0.0, 0.0, 0.0, 0.0, 0.0, 0.0, 0.0, 0.0, 0.0, 0.0, 0.0, 0.0, 0.0, 0.0, 0.0, 0.0, 0.0, 0.0, 0.0, 0.0, 0.0, 0.0, 0.0, 0.0, 0.0, 0.0, 0.0, 0.0, 0.0, 0.0, 0.0, 0.0, 0.0, 0.0, 0.0, 0.0, 0.0, 0.0, 0.0, 0.0, 0.0, 0.0, 0.0, 0.0, 0.0, 0.0, 0.0, 0.0, 0.0, 0.0, 0.0, 0.0, 0.0, 0.0, 0.0, 0.0, 0.0, 0.0, 0.0, 0.0, 0.0, 0.0, 0.0, 0.0, 0.0, 0.0, 0.0])
me_cube_006.materials.append(mat_material_006)
me_cube_006.materials.append(mat_material_007)
me_cube_006.materials.append(mat_material_010)
me_cube_006.materials.append(mat_material_011)
me_cube_006.materials.append(mat_material_012)
me_cube_006.materials.append(mat_material_013)
me_cube_006.materials.append(mat_material_014)
me_cube_006.materials.append(mat_material_015)
me_cube_006.materials.append(mat_material_016)
me_cube_006.materials.append(mat_material_017)
me_cube_006.use_remesh_preserve_volume = False
me_cube_006.use_remesh_preserve_attributes = False
me_cube_006.use_mirror_vertex_groups = False
me_cube_006.update()

# ---- objects
ob_cube = bpy.data.objects.new('Cube', me_cube)
ob_light = bpy.data.objects.new('Light', light_light)
ob_camera = bpy.data.objects.new('Camera', cam_camera)
ob_x = bpy.data.objects.new('Куб', me_x)
ob_cube_001 = bpy.data.objects.new('Cube.001', me_cube_006)

# ---- transforms, parenting, visibility, modifiers, constraints
ob_cube.location = (-0.7055, 0.1828, 0.7232)
ob_cube.scale = (0.1007, 0.1175, 1.075)
ob_cube.lock_rotations_4d = False
ob_cube.empty_display_type = 'ARROWS'
ob_cube.lineart.crease_threshold = 0.0
ob_light.location = (4.076, 1.005, 5.904)
ob_light.rotation_euler = (0.6503, 0.05522, 1.866)
ob_light.lock_rotations_4d = False
ob_light.empty_display_type = 'ARROWS'
ob_light.color = (0.0, 0.0, 0.0, 0.0)
ob_light.lineart.crease_threshold = 0.0
ob_camera.location = (7.359, -6.926, 4.958)
ob_camera.rotation_euler = (1.109, 0.0, 0.8149)
ob_camera.lock_rotations_4d = False
ob_camera.empty_display_type = 'ARROWS'
ob_camera.color = (0.0, 0.0, 0.0, 0.0)
ob_camera.display_type = 'WIRE'
ob_camera.lineart.crease_threshold = 0.0
ob_x.location = (0.005611, 1.069, 1.754)
ob_x.rotation_euler = (-0.02611, -0.0, 0.0)
ob_x.scale = (1.0, 1.038, -0.1207)
ob_cube_001.location = (0.02324, 0.1215, 2.754)
ob_cube_001.rotation_euler = (-0.05, 3.211, 0.003447)
ob_cube_001.scale = (0.04924, 0.08318, 1.198)
ob_cube_001.lock_rotations_4d = False
ob_cube_001.empty_display_type = 'ARROWS'
ob_cube_001.lineart.crease_threshold = 0.0

# ---- collection membership
col_collection.objects.link(ob_cube)
col_collection.objects.link(ob_light)
col_collection.objects.link(ob_camera)
col_collection.objects.link(ob_x)
col_collection.objects.link(ob_cube_001)

# ---- scene / render settings (as saved in the file)
scene.camera = ob_camera
scene.frame_start = 1; scene.frame_end = 250; scene.frame_set(1)
scene.render.engine = 'BLENDER_EEVEE_NEXT'
scene.cycles.sampling_pattern = 'TABULATED_SOBOL'
scene.cycles.use_light_tree = False
scene.view_settings.view_transform = 'Filmic'
bpy.context.view_layer.update()
